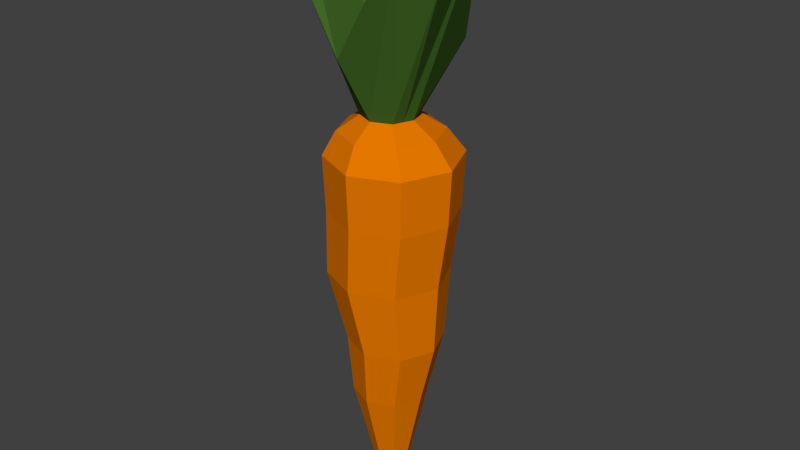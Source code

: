 # Source: carrot.blend  (saved by Blender 2.78.0; exported with 4.5.12 LTS)
import bpy
from mathutils import Matrix  # noqa: F401  (used for matrix-valued properties, if any)

bpy.ops.wm.read_factory_settings(use_empty=True)
scene = bpy.context.scene
scene.name = 'Scene'

# ---- collections
col_collection_1 = bpy.data.collections.new('Collection 1'); scene.collection.children.link(col_collection_1)

# ---- materials (node trees are filled in below, after node groups)
mat_carrot_mat1 = bpy.data.materials.new('carrot_mat1')
mat_carrot_mat1.alpha_threshold = 0.0
mat_carrot_mat1.use_transparent_shadow = False
mat_carrot_mat1.diffuse_color = (0.8, 0.1901, 0.0, 1.0)
mat_carrot_mat1.roughness = 0.5
mat_carrot_mat1.specular_intensity = 0.0
mat_carrot_mat2 = bpy.data.materials.new('carrot_mat2')
mat_carrot_mat2.alpha_threshold = 0.0
mat_carrot_mat2.use_transparent_shadow = False
mat_carrot_mat2.diffuse_color = (0.05416, 0.1376, 0.01981, 1.0)
mat_carrot_mat2.roughness = 0.5
mat_carrot_mat2.specular_intensity = 0.0

# ---- material node trees

# ---- world
world_world = bpy.data.worlds.new('World'); scene.world = world_world
world_world.color = (0.05088, 0.05088, 0.05088)
world_world.use_sun_shadow = False
world_world.sun_shadow_jitter_overblur = 0.0
world_world.cycles.sampling_method = 'MANUAL'

# ---- meshes
me_sphere = bpy.data.meshes.new('Sphere')
me_sphere.from_pydata([(0.009351, 0.1044, 0.1635), (0.01158, 0.0763, -0.135), (0.03507, 0.02827, 0.2228), (0.06019, 0.05646, 0.199), (0.08088, 0.07478, 0.1635), (0.07724, 0.0719, 0.07721), (0.06461, 0.06625, -0.02432), (0.06324, 0.0549, -0.135), (0.04447, 0.04296, -0.2303), (0.04734, -0.001361, 0.2228), (0.08287, 0.001708, 0.199), (0.1105, 0.003243, 0.1635), (0.1057, 0.003243, 0.07721), (0.09134, 0.001708, -0.02432), (0.08463, 0.003243, -0.135), (0.06155, 0.001708, -0.2303), (0.03507, -0.03099, 0.2228), (0.06019, -0.05304, 0.199), (0.08088, -0.06829, 0.1635), (0.07724, -0.06542, 0.07721), (0.06461, -0.06283, -0.02432), (0.06324, -0.04842, -0.135), (0.04447, -0.03955, -0.2303), (0.01529, 0.01156, -0.4167), (0.005439, -0.04326, 0.2228), (0.005439, -0.07572, 0.199), (0.009351, -0.09792, 0.1635), (0.008584, -0.09386, 0.07721), (6.85e-05, -0.08956, -0.02432), (0.01158, -0.06981, -0.135), (0.003213, -0.05663, -0.2303), (-0.02419, -0.03099, 0.2228), (-0.04931, -0.05304, 0.199), (-0.06218, -0.06829, 0.1635), (-0.06008, -0.06542, 0.07721), (-0.06447, -0.06283, -0.02432), (-0.04008, -0.04842, -0.135), (-0.03804, -0.03955, -0.2303), (-0.03646, -0.001361, 0.2228), (-0.07199, 0.001708, 0.199), (-0.09181, 0.003243, 0.1635), (-0.08852, 0.003243, 0.07721), (-0.0912, 0.001708, -0.02432), (-0.06148, 0.003243, -0.135), (-0.05513, 0.001708, -0.2303), (-0.02419, 0.02827, 0.2228), (-0.04931, 0.05646, 0.199), (-0.06218, 0.07478, 0.1635), (-0.06008, 0.0719, 0.07721), (-0.06447, 0.06625, -0.02432), (-0.04008, 0.0549, -0.135), (-0.03804, 0.04296, -0.2303), (0.005439, 0.04054, 0.2228), (0.005439, 0.07914, 0.199), (0.008584, 0.1003, 0.07721), (6.85e-05, 0.09298, -0.02432), (0.003213, 0.06005, -0.2303), (0.01938, 0.001708, -0.4167), (0.01529, -0.008147, -0.4167), (0.005439, -0.01223, -0.4167), (-0.004416, -0.008147, -0.4167), (-0.008498, 0.001708, -0.4167), (-0.004416, 0.01156, -0.4167), (0.005439, 0.01565, -0.4167), (0.07458, 0.07438, 0.3258), (0.151, -0.001361, 0.5017), (0.1084, -0.1043, 0.5017), (0.005439, -0.104, 0.3258), (-0.09749, -0.1043, 0.5017), (-0.1401, -0.001361, 0.5017), (-0.0637, 0.07438, 0.3258), (0.005439, 0.1442, 0.5017), (0.005439, 0.003417, 0.3175), (-0.04741, 0.05765, 0.3239), (0.1144, -0.0001601, 0.4996), (0.005439, -0.07082, 0.3233), (-0.1117, -0.0004275, 0.5001), (0.09029, -0.08538, 0.5003), (0.005439, 0.1194, 0.5003), (0.06004, 0.05945, 0.3241), (-0.07241, -0.07805, 0.4997), (0.09146, -0.03109, 0.07721), (0.0957, -0.03252, 0.1635), (0.07153, -0.02567, 0.199), (0.04121, -0.01618, 0.2228), (0.05301, -0.01892, -0.2303), (0.07393, -0.02259, -0.135), (0.07797, -0.03056, -0.02432), (0.01734, -0.003219, -0.4167), (0.1297, -0.05282, 0.432), (0.1024, -0.04277, 0.4302), (-0.04658, -0.01892, -0.2303), (-0.05078, -0.02259, -0.135), (-0.07783, -0.03056, -0.02432), (-0.0743, -0.03109, 0.07721), (-0.077, -0.03252, 0.1635), (-0.06065, -0.02567, 0.199), (-0.03033, -0.01618, 0.2228), (-0.006457, -0.003219, -0.4167), (-0.1188, -0.05282, 0.432), (-0.09205, -0.03924, 0.4302)], [], [(56, 1, 7, 8), (55, 54, 5, 6), (0, 53, 3, 4), (91, 44, 61, 98), (1, 55, 6, 7), (54, 0, 4, 5), (53, 52, 2, 3), (51, 56, 63, 62), (7, 6, 13, 14), (5, 4, 11, 12), (3, 2, 9, 10), (8, 7, 14, 15), (6, 5, 12, 13), (4, 3, 10, 11), (81, 82, 18, 19), (83, 84, 16, 17), (85, 86, 21, 22), (87, 81, 19, 20), (82, 83, 17, 18), (22, 30, 59, 58), (86, 87, 20, 21), (22, 21, 29, 30), (20, 19, 27, 28), (18, 17, 25, 26), (56, 8, 23, 63), (21, 20, 28, 29), (19, 18, 26, 27), (17, 16, 24, 25), (26, 25, 32, 33), (8, 15, 57, 23), (29, 28, 35, 36), (27, 26, 33, 34), (25, 24, 31, 32), (30, 29, 36, 37), (28, 27, 34, 35), (23, 57, 88, 58, 59, 60, 98, 61, 62, 63), (92, 93, 42, 43), (94, 95, 40, 41), (96, 97, 38, 39), (91, 92, 43, 44), (93, 94, 41, 42), (95, 96, 39, 40), (39, 38, 45, 46), (44, 43, 50, 51), (42, 41, 48, 49), (40, 39, 46, 47), (44, 51, 62, 61), (43, 42, 49, 50), (41, 40, 47, 48), (51, 50, 1, 56), (49, 48, 54, 55), (47, 46, 53, 0), (85, 22, 58, 88), (50, 49, 55, 1), (48, 47, 0, 54), (46, 45, 52, 53), (30, 37, 60, 59), (45, 38, 69, 70), (64, 71, 78, 79), (9, 2, 64, 65), (84, 9, 65, 89), (97, 31, 68, 99), (2, 52, 71, 64), (52, 45, 70, 71), (24, 16, 66, 67), (31, 24, 67, 68), (67, 75, 80, 68), (70, 73, 78, 71), (72, 90, 74), (69, 76, 73, 70), (65, 64, 79, 74), (99, 100, 76, 69), (66, 77, 75, 67), (79, 78, 72), (75, 77, 72), (73, 76, 72), (80, 75, 72), (74, 79, 72), (78, 73, 72), (76, 100, 72), (90, 77, 66, 89), (74, 90, 89, 65), (16, 84, 89, 66), (15, 85, 88, 57), (14, 13, 87, 86), (11, 10, 83, 82), (13, 12, 81, 87), (15, 14, 86, 85), (10, 9, 84, 83), (12, 11, 82, 81), (68, 80, 100, 99), (38, 97, 99, 69), (33, 32, 96, 95), (35, 34, 94, 93), (37, 36, 92, 91), (32, 31, 97, 96), (34, 33, 95, 94), (36, 35, 93, 92), (37, 91, 98, 60), (72, 100, 80), (90, 72, 77)])
me_sphere.polygons.foreach_set('material_index', [0, 0, 0, 0, 0, 0, 0, 0, 0, 0, 0, 0, 0, 0, 0, 0, 0, 0, 0, 0, 0, 0, 0, 0, 0, 0, 0, 0, 0, 0, 0, 0, 0, 0, 0, 0, 0, 0, 0, 0, 0, 0, 0, 0, 0, 0, 0, 0, 0, 0, 0, 0, 0, 0, 0, 0, 0, 1, 1, 1, 1, 1, 1, 1, 1, 1, 1, 1, 1, 1, 1, 1, 1, 1, 1, 1, 1, 1, 1, 1, 1, 1, 1, 0, 0, 0, 0, 0, 0, 0, 1, 1, 0, 0, 0, 0, 0, 0, 0, 1, 1])
me_sphere.materials.append(mat_carrot_mat1)
me_sphere.materials.append(mat_carrot_mat2)
me_sphere.use_remesh_preserve_volume = False
me_sphere.use_remesh_preserve_attributes = False
me_sphere.use_mirror_vertex_groups = False
me_sphere.update()

# ---- objects
ob_sphere = bpy.data.objects.new('Sphere', me_sphere)

# ---- transforms, parenting, visibility, modifiers, constraints
ob_sphere.location = (0.0, 0.0, 0.0)
ob_sphere.lineart.crease_threshold = 0.0

# ---- collection membership
col_collection_1.objects.link(ob_sphere)

# ---- scene / render settings (as saved in the file)
scene.frame_start = 1; scene.frame_end = 250; scene.frame_set(1)
scene.render.engine = 'BLENDER_EEVEE_NEXT'
scene.render.resolution_percentage = 50
scene.render.dither_intensity = 0.0
scene.cycles.use_denoising = False
scene.cycles.samples = 128
scene.cycles.sampling_pattern = 'TABULATED_SOBOL'
scene.cycles.light_sampling_threshold = 0.0
scene.cycles.use_adaptive_sampling = False
scene.cycles.use_light_tree = False
scene.cycles.blur_glossy = 0.0
scene.cycles.sample_clamp_indirect = 0.0
scene.view_settings.view_transform = 'Standard'
bpy.context.view_layer.update()

# ---- added for rendering (the .blend has no active camera and no usable light): camera, sun
cam_auto = bpy.data.cameras.new('AutoCamera')
cam_auto.lens = 50.0
cam_auto.sensor_width = 36.0
cam_auto.clip_end = 1000.0
ob_auto_camera = bpy.data.objects.new('AutoCamera', cam_auto)
scene.collection.objects.link(ob_auto_camera)
ob_auto_camera.location = (0.926026, -1.08475, 0.778971)
ob_auto_camera.rotation_euler = (1.09748, -7.21219e-08, 0.694738)
scene.camera = ob_auto_camera
light_auto_sun = bpy.data.lights.new('AutoSun', 'SUN')
light_auto_sun.energy = 3.0
light_auto_sun.angle = 0.0523599
ob_auto_sun = bpy.data.objects.new('AutoSun', light_auto_sun)
scene.collection.objects.link(ob_auto_sun)
ob_auto_sun.rotation_euler = (0.872665, 0.174533, 0.523599)
bpy.context.view_layer.update()
